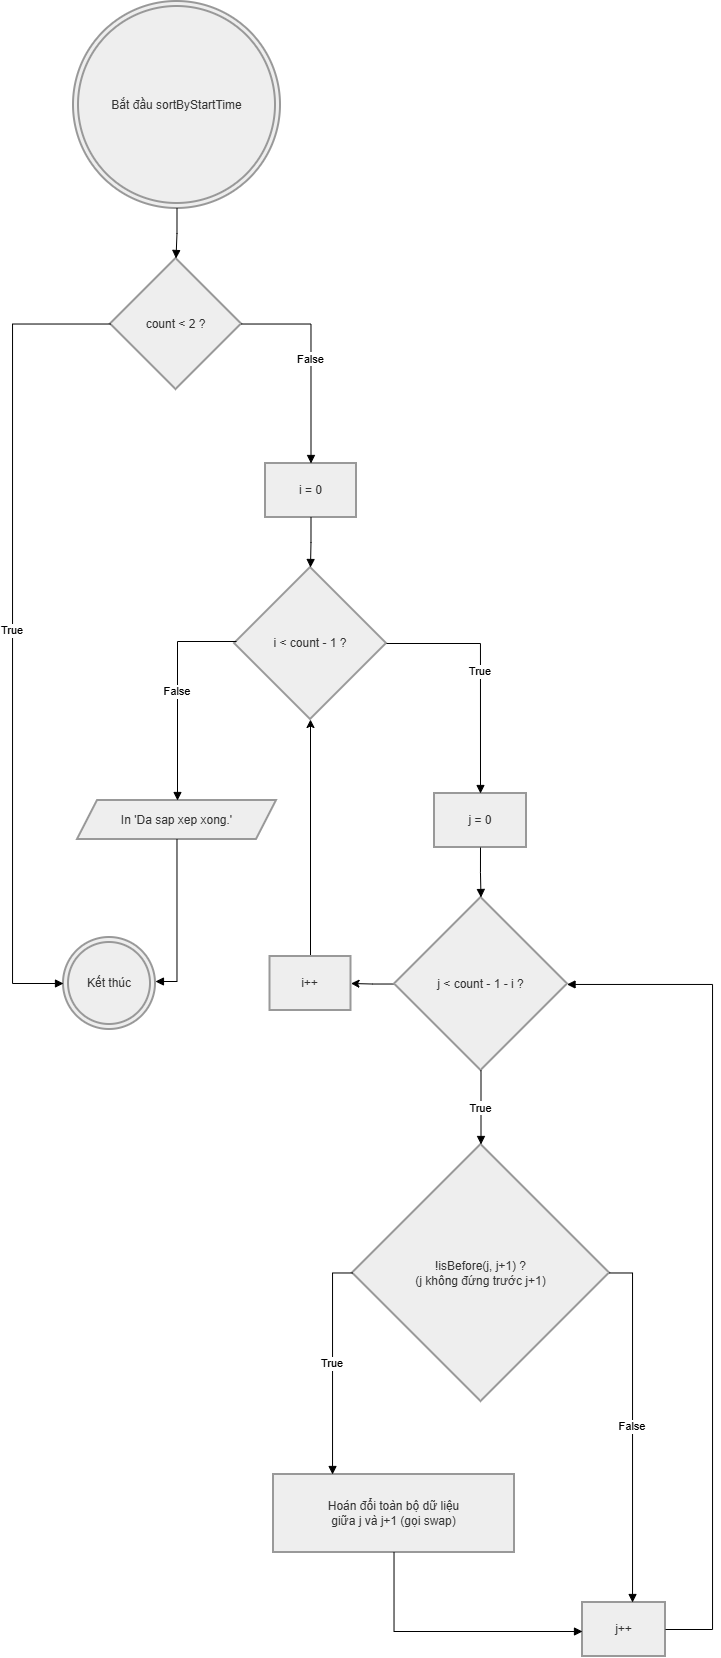

The diagram above was exported from draw.io. Its source (the exported page's mxGraphModel, read from the mxfile embedded in the PNG):
<mxGraphModel dx="1723" dy="518" grid="1" gridSize="10" guides="1" tooltips="1" connect="1" arrows="1" fold="1" page="1" pageScale="1" pageWidth="827" pageHeight="1169" math="0" shadow="0">
  <root>
    <mxCell id="0" />
    <mxCell id="1" parent="0" />
    <mxCell id="Z_z8WRUelchAe8nCGO2Z-246" parent="1" style="ellipse;shape=doubleEllipse;aspect=fixed;strokeWidth=2;whiteSpace=wrap;fillColor=light-dark(#eeeeee,#1f2020);strokeColor=light-dark(#999999,#cccccc);fontColor=light-dark(#333333,#cccccc);" value="Bắt đầu sortByStartTime" vertex="1">
      <mxGeometry height="207" width="207" x="51" y="1150" as="geometry" />
    </mxCell>
    <mxCell id="Z_z8WRUelchAe8nCGO2Z-247" parent="1" style="rhombus;strokeWidth=2;whiteSpace=wrap;fillColor=light-dark(#eeeeee,#1f2020);strokeColor=light-dark(#999999,#cccccc);fontColor=light-dark(#333333,#cccccc);" value="count &lt; 2 ?" vertex="1">
      <mxGeometry height="131" width="131" x="88" y="1407" as="geometry" />
    </mxCell>
    <mxCell id="Z_z8WRUelchAe8nCGO2Z-248" parent="1" style="ellipse;shape=doubleEllipse;aspect=fixed;strokeWidth=2;whiteSpace=wrap;fillColor=light-dark(#eeeeee,#1f2020);strokeColor=light-dark(#999999,#cccccc);fontColor=light-dark(#333333,#cccccc);" value="Kết thúc" vertex="1">
      <mxGeometry height="92" width="92" x="41" y="2086" as="geometry" />
    </mxCell>
    <mxCell id="Z_z8WRUelchAe8nCGO2Z-249" parent="1" style="whiteSpace=wrap;strokeWidth=2;fillColor=light-dark(#eeeeee,#1f2020);strokeColor=light-dark(#999999,#cccccc);fontColor=light-dark(#333333,#cccccc);" value="i = 0" vertex="1">
      <mxGeometry height="54" width="91" x="243" y="1612" as="geometry" />
    </mxCell>
    <mxCell id="Z_z8WRUelchAe8nCGO2Z-250" parent="1" style="rhombus;strokeWidth=2;whiteSpace=wrap;fillColor=light-dark(#eeeeee,#1f2020);strokeColor=light-dark(#999999,#cccccc);fontColor=light-dark(#333333,#cccccc);" value="i &lt; count - 1 ?" vertex="1">
      <mxGeometry height="152" width="152" x="212" y="1716" as="geometry" />
    </mxCell>
    <mxCell id="Z_z8WRUelchAe8nCGO2Z-251" parent="1" style="shape=parallelogram;perimeter=parallelogramPerimeter;fixedSize=1;strokeWidth=2;whiteSpace=wrap;fillColor=light-dark(#eeeeee,#1f2020);strokeColor=light-dark(#999999,#cccccc);fontColor=light-dark(#333333,#cccccc);" value="In 'Da sap xep xong.'" vertex="1">
      <mxGeometry height="39" width="199" x="55" y="1949" as="geometry" />
    </mxCell>
    <mxCell id="Z_z8WRUelchAe8nCGO2Z-252" parent="1" style="whiteSpace=wrap;strokeWidth=2;fillColor=light-dark(#eeeeee,#1f2020);strokeColor=light-dark(#999999,#cccccc);fontColor=light-dark(#333333,#cccccc);" value="j = 0" vertex="1">
      <mxGeometry height="54" width="92" x="412" y="1942" as="geometry" />
    </mxCell>
    <mxCell id="Z_z8WRUelchAe8nCGO2Z-274" edge="1" parent="1" source="Z_z8WRUelchAe8nCGO2Z-253" style="edgeStyle=orthogonalEdgeStyle;rounded=0;orthogonalLoop=1;jettySize=auto;html=1;entryX=1;entryY=0.5;entryDx=0;entryDy=0;" target="Z_z8WRUelchAe8nCGO2Z-254">
      <mxGeometry relative="1" as="geometry" />
    </mxCell>
    <mxCell id="Z_z8WRUelchAe8nCGO2Z-253" parent="1" style="rhombus;strokeWidth=2;whiteSpace=wrap;fillColor=light-dark(#eeeeee,#1f2020);strokeColor=light-dark(#999999,#cccccc);fontColor=light-dark(#333333,#cccccc);" value="j &lt; count - 1 - i ?" vertex="1">
      <mxGeometry height="173" width="173" x="372" y="2046" as="geometry" />
    </mxCell>
    <mxCell id="Z_z8WRUelchAe8nCGO2Z-273" edge="1" parent="1" source="Z_z8WRUelchAe8nCGO2Z-254" style="edgeStyle=orthogonalEdgeStyle;rounded=0;orthogonalLoop=1;jettySize=auto;html=1;" target="Z_z8WRUelchAe8nCGO2Z-250">
      <mxGeometry relative="1" as="geometry" />
    </mxCell>
    <mxCell id="Z_z8WRUelchAe8nCGO2Z-254" parent="1" style="whiteSpace=wrap;strokeWidth=2;fillColor=light-dark(#eeeeee,#1f2020);strokeColor=light-dark(#999999,#cccccc);fontColor=light-dark(#333333,#cccccc);" value="i++" vertex="1">
      <mxGeometry height="54" width="81" x="247.5" y="2105" as="geometry" />
    </mxCell>
    <mxCell id="Z_z8WRUelchAe8nCGO2Z-255" parent="1" style="rhombus;strokeWidth=2;whiteSpace=wrap;fillColor=light-dark(#eeeeee,#1f2020);strokeColor=light-dark(#999999,#cccccc);fontColor=light-dark(#333333,#cccccc);" value="!isBefore(j, j+1) ?&#10;(j không đứng trước j+1)" vertex="1">
      <mxGeometry height="257" width="257" x="330" y="2293" as="geometry" />
    </mxCell>
    <mxCell id="Z_z8WRUelchAe8nCGO2Z-256" parent="1" style="whiteSpace=wrap;strokeWidth=2;fillColor=light-dark(#eeeeee,#1f2020);strokeColor=light-dark(#999999,#cccccc);fontColor=light-dark(#333333,#cccccc);" value="Hoán đổi toàn bộ dữ liệu&#10;giữa j và j+1 (gọi swap)" vertex="1">
      <mxGeometry height="78" width="241" x="251" y="2623" as="geometry" />
    </mxCell>
    <mxCell id="Z_z8WRUelchAe8nCGO2Z-257" parent="1" style="whiteSpace=wrap;strokeWidth=2;fillColor=light-dark(#eeeeee,#1f2020);strokeColor=light-dark(#999999,#cccccc);fontColor=light-dark(#333333,#cccccc);" value="j++" vertex="1">
      <mxGeometry height="54" width="83" x="560" y="2751" as="geometry" />
    </mxCell>
    <mxCell id="Z_z8WRUelchAe8nCGO2Z-258" edge="1" parent="1" source="Z_z8WRUelchAe8nCGO2Z-246" style="startArrow=none;endArrow=block;exitX=0.5;exitY=1;entryX=0.5;entryY=0;rounded=0;edgeStyle=orthogonalEdgeStyle;" target="Z_z8WRUelchAe8nCGO2Z-247" value="">
      <mxGeometry relative="1" as="geometry" />
    </mxCell>
    <mxCell id="Z_z8WRUelchAe8nCGO2Z-259" edge="1" parent="1" source="Z_z8WRUelchAe8nCGO2Z-247" style="startArrow=none;endArrow=block;rounded=0;edgeStyle=orthogonalEdgeStyle;" target="Z_z8WRUelchAe8nCGO2Z-248" value="True">
      <mxGeometry relative="1" as="geometry">
        <Array as="points">
          <mxPoint x="-10" y="1473" />
          <mxPoint x="-10" y="2132" />
        </Array>
      </mxGeometry>
    </mxCell>
    <mxCell id="Z_z8WRUelchAe8nCGO2Z-260" edge="1" parent="1" source="Z_z8WRUelchAe8nCGO2Z-247" style="startArrow=none;endArrow=block;entryX=0.5;entryY=0;rounded=0;edgeStyle=orthogonalEdgeStyle;" target="Z_z8WRUelchAe8nCGO2Z-249" value="False">
      <mxGeometry relative="1" as="geometry" />
    </mxCell>
    <mxCell id="Z_z8WRUelchAe8nCGO2Z-261" edge="1" parent="1" source="Z_z8WRUelchAe8nCGO2Z-249" style="startArrow=none;endArrow=block;exitX=0.5;exitY=1;entryX=0.5;entryY=0;rounded=0;edgeStyle=orthogonalEdgeStyle;" target="Z_z8WRUelchAe8nCGO2Z-250" value="">
      <mxGeometry relative="1" as="geometry" />
    </mxCell>
    <mxCell id="Z_z8WRUelchAe8nCGO2Z-262" edge="1" parent="1" source="Z_z8WRUelchAe8nCGO2Z-250" style="startArrow=none;endArrow=block;rounded=0;edgeStyle=orthogonalEdgeStyle;" target="Z_z8WRUelchAe8nCGO2Z-251" value="False">
      <mxGeometry relative="1" as="geometry">
        <Array as="points">
          <mxPoint x="155" y="1790" />
        </Array>
      </mxGeometry>
    </mxCell>
    <mxCell id="Z_z8WRUelchAe8nCGO2Z-263" edge="1" parent="1" source="Z_z8WRUelchAe8nCGO2Z-251" style="startArrow=none;endArrow=block;rounded=0;edgeStyle=orthogonalEdgeStyle;" target="Z_z8WRUelchAe8nCGO2Z-248" value="">
      <mxGeometry relative="1" as="geometry">
        <Array as="points">
          <mxPoint x="155" y="2130" />
        </Array>
      </mxGeometry>
    </mxCell>
    <mxCell id="Z_z8WRUelchAe8nCGO2Z-264" edge="1" parent="1" source="Z_z8WRUelchAe8nCGO2Z-250" style="startArrow=none;endArrow=block;entryX=0.5;entryY=-0.01;rounded=0;edgeStyle=orthogonalEdgeStyle;" target="Z_z8WRUelchAe8nCGO2Z-252" value="True">
      <mxGeometry relative="1" as="geometry" />
    </mxCell>
    <mxCell id="Z_z8WRUelchAe8nCGO2Z-265" edge="1" parent="1" source="Z_z8WRUelchAe8nCGO2Z-252" style="startArrow=none;endArrow=block;exitX=0.5;exitY=0.99;entryX=0.5;entryY=0;rounded=0;edgeStyle=orthogonalEdgeStyle;" target="Z_z8WRUelchAe8nCGO2Z-253" value="">
      <mxGeometry relative="1" as="geometry" />
    </mxCell>
    <mxCell id="Z_z8WRUelchAe8nCGO2Z-268" edge="1" parent="1" source="Z_z8WRUelchAe8nCGO2Z-253" style="startArrow=none;endArrow=block;exitX=0.5;exitY=1;entryX=0.5;entryY=0;rounded=0;edgeStyle=orthogonalEdgeStyle;" target="Z_z8WRUelchAe8nCGO2Z-255" value="True">
      <mxGeometry relative="1" as="geometry" />
    </mxCell>
    <mxCell id="Z_z8WRUelchAe8nCGO2Z-269" edge="1" parent="1" source="Z_z8WRUelchAe8nCGO2Z-255" style="startArrow=none;endArrow=block;rounded=0;edgeStyle=orthogonalEdgeStyle;" target="Z_z8WRUelchAe8nCGO2Z-256" value="True">
      <mxGeometry relative="1" as="geometry">
        <Array as="points">
          <mxPoint x="310" y="2422" />
        </Array>
      </mxGeometry>
    </mxCell>
    <mxCell id="Z_z8WRUelchAe8nCGO2Z-270" edge="1" parent="1" source="Z_z8WRUelchAe8nCGO2Z-256" style="startArrow=none;endArrow=block;rounded=0;edgeStyle=orthogonalEdgeStyle;" target="Z_z8WRUelchAe8nCGO2Z-257" value="">
      <mxGeometry relative="1" as="geometry">
        <Array as="points">
          <mxPoint x="372" y="2780" />
        </Array>
      </mxGeometry>
    </mxCell>
    <mxCell id="Z_z8WRUelchAe8nCGO2Z-271" edge="1" parent="1" source="Z_z8WRUelchAe8nCGO2Z-255" style="startArrow=none;endArrow=block;rounded=0;edgeStyle=orthogonalEdgeStyle;" target="Z_z8WRUelchAe8nCGO2Z-257" value="False">
      <mxGeometry relative="1" as="geometry">
        <Array as="points">
          <mxPoint x="610" y="2421" />
        </Array>
      </mxGeometry>
    </mxCell>
    <mxCell id="Z_z8WRUelchAe8nCGO2Z-272" edge="1" parent="1" source="Z_z8WRUelchAe8nCGO2Z-257" style="startArrow=none;endArrow=block;rounded=0;edgeStyle=orthogonalEdgeStyle;" target="Z_z8WRUelchAe8nCGO2Z-253" value="">
      <mxGeometry relative="1" as="geometry">
        <Array as="points">
          <mxPoint x="690" y="2778" />
          <mxPoint x="690" y="2133" />
        </Array>
      </mxGeometry>
    </mxCell>
  </root>
</mxGraphModel>